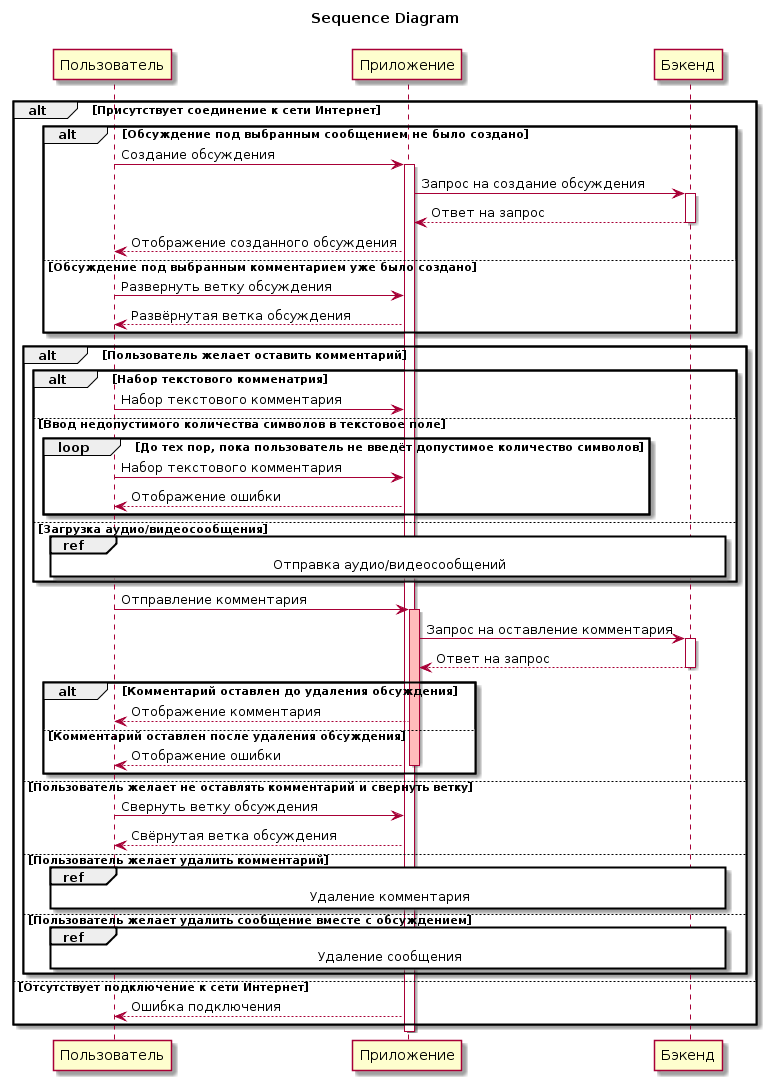

The diagram above was rendered by PlantUML. Its source (embedded in the PNG):
@startuml
title Sequence Diagram\n

participant Пользователь
participant Приложение
participant Бэкенд

Alt Присутствует соединение к сети Интернет

Alt Обсуждение под выбранным сообщением не было создано

    Пользователь -> Приложение: Создание обсуждения
    Activate Приложение
    Приложение -> Бэкенд: Запрос на создание обсуждения
    Activate Бэкенд

    Приложение <-- Бэкенд: Ответ на запрос
    Deactivate Бэкенд

    Пользователь <-- Приложение: Отображение созданного обсуждения

    else Обсуждение под выбранным комментарием уже было создано

    Пользователь -> Приложение: Развернуть ветку обсуждения
    Пользователь <-- Приложение: Развёрнутая ветка обсуждения

end

Alt Пользователь желает оставить комментарий


    Alt Набор текстового комменатрия

    Пользователь -> Приложение: Набор текстового комментария

    else Ввод недопустимого количества символов в текстовое поле
    
    loop До тех пор, пока пользователь не введёт допустимое количество символов
    Пользователь -> Приложение: Набор текстового комментария
    Пользователь <-- Приложение: Отображение ошибки
    end

    else Загрузка аудио/видеосообщения

    ref over Пользователь, Приложение, Бэкенд: Отправка аудио/видеосообщений
    end

    Пользователь -> Приложение: Отправление комментария
    Activate Приложение #FFBBBB

    Приложение -> Бэкенд: Запрос на оставление комментария
    Activate Бэкенд

    Приложение <-- Бэкенд: Ответ на запрос
    Deactivate Бэкенд
    
    Alt Комментарий оставлен до удаления обсуждения

    Пользователь <-- Приложение: Отображение комментария

    else Комментарий оставлен после удаления обсуждения
    Пользователь <-- Приложение: Отображение ошибки
    Deactivate Приложение

    end

    else Пользователь желает не оставлять комментарий и свернуть ветку
    Пользователь -> Приложение: Свернуть ветку обсуждения
    Пользователь <-- Приложение: Свёрнутая ветка обсуждения

    else Пользователь желает удалить комментарий
    ref over Пользователь, Приложение, Бэкенд: Удаление комментария

    else Пользователь желает удалить сообщение вместе с обсуждением
    ref over Пользователь, Приложение, Бэкенд: Удаление сообщения



end


else Отсутствует подключение к сети Интернет
Пользователь <-- Приложение: Ошибка подключения
end

Deactivate Приложение
@enduml